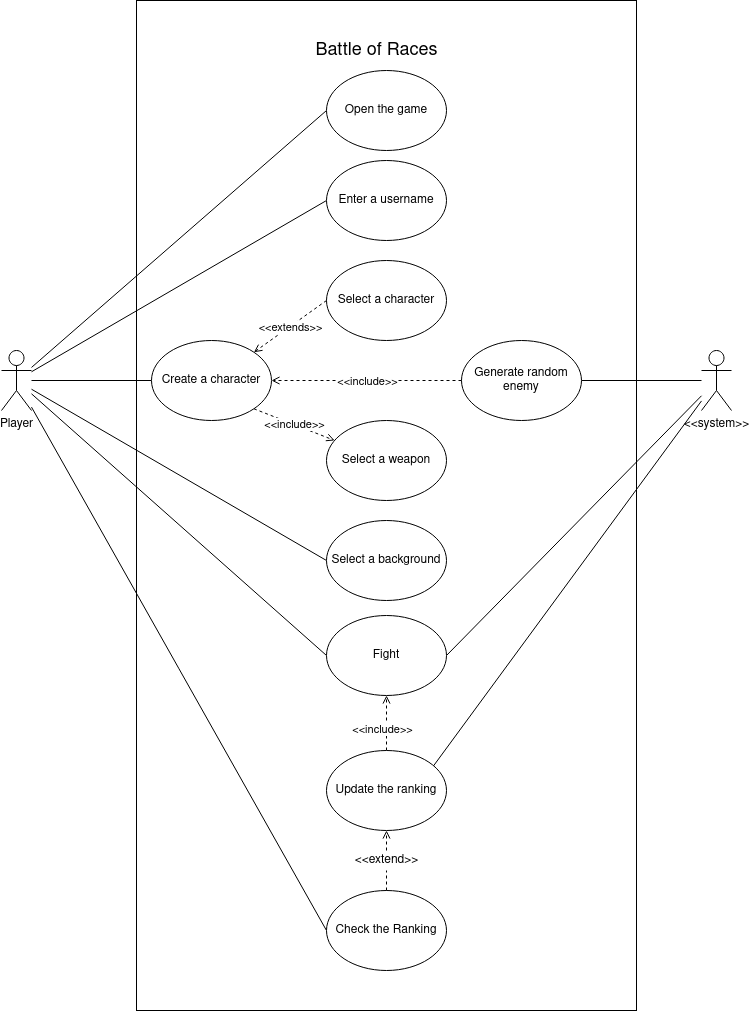

The diagram above was exported from draw.io. Its source (the exported page's mxGraphModel, read from the mxfile embedded in the PNG):
<mxGraphModel dx="1120" dy="1828" grid="1" gridSize="10" guides="1" tooltips="1" connect="1" arrows="1" fold="1" page="1" pageScale="1" pageWidth="827" pageHeight="1169" math="0" shadow="0">
  <root>
    <mxCell id="YuDjIKFtlZ7ev8gTmqPi-0" />
    <mxCell id="YuDjIKFtlZ7ev8gTmqPi-1" parent="YuDjIKFtlZ7ev8gTmqPi-0" />
    <mxCell id="x5rsir4Z3oEtAeItKHA--10" value="" style="rounded=0;whiteSpace=wrap;html=1;" parent="YuDjIKFtlZ7ev8gTmqPi-1" vertex="1">
      <mxGeometry x="245" y="-30" width="500" height="1010" as="geometry" />
    </mxCell>
    <mxCell id="x5rsir4Z3oEtAeItKHA--0" style="rounded=0;orthogonalLoop=1;jettySize=auto;html=1;entryX=0;entryY=0.5;entryDx=0;entryDy=0;endArrow=none;endFill=0;" parent="YuDjIKFtlZ7ev8gTmqPi-1" source="4SzEnLILA6eipthRu51X-0" target="x5rsir4Z3oEtAeItKHA--34" edge="1">
      <mxGeometry relative="1" as="geometry" />
    </mxCell>
    <mxCell id="x5rsir4Z3oEtAeItKHA--1" style="rounded=0;orthogonalLoop=1;jettySize=auto;html=1;entryX=0;entryY=0.5;entryDx=0;entryDy=0;endArrow=none;endFill=0;" parent="YuDjIKFtlZ7ev8gTmqPi-1" source="4SzEnLILA6eipthRu51X-0" target="4SzEnLILA6eipthRu51X-4" edge="1">
      <mxGeometry relative="1" as="geometry" />
    </mxCell>
    <mxCell id="x5rsir4Z3oEtAeItKHA--8" style="edgeStyle=none;rounded=0;orthogonalLoop=1;jettySize=auto;html=1;entryX=0;entryY=0.5;entryDx=0;entryDy=0;endArrow=none;endFill=0;strokeColor=#000000;" parent="YuDjIKFtlZ7ev8gTmqPi-1" source="4SzEnLILA6eipthRu51X-0" target="x5rsir4Z3oEtAeItKHA--32" edge="1">
      <mxGeometry relative="1" as="geometry">
        <mxPoint x="297.57359312880726" y="501.7157287525383" as="targetPoint" />
      </mxGeometry>
    </mxCell>
    <mxCell id="LXH4A_X8LWicsx8OI_5i-1" style="rounded=0;orthogonalLoop=1;jettySize=auto;html=1;entryX=0;entryY=0.5;entryDx=0;entryDy=0;endArrow=none;endFill=0;" parent="YuDjIKFtlZ7ev8gTmqPi-1" source="4SzEnLILA6eipthRu51X-0" target="LXH4A_X8LWicsx8OI_5i-0" edge="1">
      <mxGeometry relative="1" as="geometry" />
    </mxCell>
    <mxCell id="LXH4A_X8LWicsx8OI_5i-4" style="edgeStyle=none;rounded=0;orthogonalLoop=1;jettySize=auto;html=1;entryX=0;entryY=0.5;entryDx=0;entryDy=0;endArrow=none;endFill=0;strokeColor=#000000;" parent="YuDjIKFtlZ7ev8gTmqPi-1" source="4SzEnLILA6eipthRu51X-0" target="LXH4A_X8LWicsx8OI_5i-2" edge="1">
      <mxGeometry relative="1" as="geometry" />
    </mxCell>
    <mxCell id="YqZiN5wmMiJ3U1FN6c6A-2" style="rounded=0;orthogonalLoop=1;jettySize=auto;html=1;entryX=0;entryY=0.5;entryDx=0;entryDy=0;endArrow=none;endFill=0;" parent="YuDjIKFtlZ7ev8gTmqPi-1" source="4SzEnLILA6eipthRu51X-0" target="YqZiN5wmMiJ3U1FN6c6A-1" edge="1">
      <mxGeometry relative="1" as="geometry">
        <mxPoint x="440" y="530" as="targetPoint" />
      </mxGeometry>
    </mxCell>
    <mxCell id="4SzEnLILA6eipthRu51X-0" value="Player" style="shape=umlActor;verticalLabelPosition=bottom;verticalAlign=top;html=1;" parent="YuDjIKFtlZ7ev8gTmqPi-1" vertex="1">
      <mxGeometry x="110" y="320" width="30" height="60" as="geometry" />
    </mxCell>
    <mxCell id="4SzEnLILA6eipthRu51X-4" value="Open the game" style="ellipse;whiteSpace=wrap;html=1;" parent="YuDjIKFtlZ7ev8gTmqPi-1" vertex="1">
      <mxGeometry x="435" y="40" width="120" height="80" as="geometry" />
    </mxCell>
    <mxCell id="4SzEnLILA6eipthRu51X-5" value="Select a character" style="ellipse;whiteSpace=wrap;html=1;" parent="YuDjIKFtlZ7ev8gTmqPi-1" vertex="1">
      <mxGeometry x="435" y="230" width="120" height="80" as="geometry" />
    </mxCell>
    <mxCell id="4SzEnLILA6eipthRu51X-6" value="Select a weapon" style="ellipse;whiteSpace=wrap;html=1;" parent="YuDjIKFtlZ7ev8gTmqPi-1" vertex="1">
      <mxGeometry x="435" y="390" width="120" height="80" as="geometry" />
    </mxCell>
    <mxCell id="x5rsir4Z3oEtAeItKHA--5" value="" style="endArrow=open;html=1;rounded=0;strokeColor=#000000;dashed=1;endFill=0;exitX=0;exitY=0.5;exitDx=0;exitDy=0;entryX=1;entryY=0;entryDx=0;entryDy=0;" parent="YuDjIKFtlZ7ev8gTmqPi-1" source="4SzEnLILA6eipthRu51X-5" target="x5rsir4Z3oEtAeItKHA--34" edge="1">
      <mxGeometry relative="1" as="geometry">
        <mxPoint x="362" y="310" as="sourcePoint" />
        <mxPoint x="440" y="350" as="targetPoint" />
      </mxGeometry>
    </mxCell>
    <mxCell id="x5rsir4Z3oEtAeItKHA--6" value="&amp;lt;&amp;lt;extends&amp;gt;&amp;gt;" style="edgeLabel;resizable=0;html=1;align=center;verticalAlign=middle;" parent="x5rsir4Z3oEtAeItKHA--5" connectable="0" vertex="1">
      <mxGeometry relative="1" as="geometry">
        <mxPoint as="offset" />
      </mxGeometry>
    </mxCell>
    <mxCell id="x5rsir4Z3oEtAeItKHA--12" style="edgeStyle=none;rounded=0;orthogonalLoop=1;jettySize=auto;html=1;entryX=1;entryY=0.5;entryDx=0;entryDy=0;endArrow=none;endFill=0;strokeColor=#000000;" parent="YuDjIKFtlZ7ev8gTmqPi-1" source="x5rsir4Z3oEtAeItKHA--9" target="x5rsir4Z3oEtAeItKHA--11" edge="1">
      <mxGeometry relative="1" as="geometry" />
    </mxCell>
    <mxCell id="x5rsir4Z3oEtAeItKHA--33" style="edgeStyle=none;rounded=0;orthogonalLoop=1;jettySize=auto;html=1;entryX=1;entryY=0.5;entryDx=0;entryDy=0;endArrow=none;endFill=0;strokeColor=#000000;" parent="YuDjIKFtlZ7ev8gTmqPi-1" source="x5rsir4Z3oEtAeItKHA--9" target="x5rsir4Z3oEtAeItKHA--32" edge="1">
      <mxGeometry relative="1" as="geometry" />
    </mxCell>
    <mxCell id="LXH4A_X8LWicsx8OI_5i-6" style="edgeStyle=none;rounded=0;orthogonalLoop=1;jettySize=auto;html=1;entryX=0.886;entryY=0.204;entryDx=0;entryDy=0;entryPerimeter=0;endArrow=none;endFill=0;strokeColor=#000000;" parent="YuDjIKFtlZ7ev8gTmqPi-1" source="x5rsir4Z3oEtAeItKHA--9" target="LXH4A_X8LWicsx8OI_5i-5" edge="1">
      <mxGeometry relative="1" as="geometry" />
    </mxCell>
    <mxCell id="x5rsir4Z3oEtAeItKHA--9" value="&amp;lt;&amp;lt;system&amp;gt;&amp;gt;" style="shape=umlActor;verticalLabelPosition=bottom;verticalAlign=top;html=1;outlineConnect=0;" parent="YuDjIKFtlZ7ev8gTmqPi-1" vertex="1">
      <mxGeometry x="810" y="320" width="30" height="60" as="geometry" />
    </mxCell>
    <mxCell id="x5rsir4Z3oEtAeItKHA--11" value="Generate random enemy" style="ellipse;whiteSpace=wrap;html=1;" parent="YuDjIKFtlZ7ev8gTmqPi-1" vertex="1">
      <mxGeometry x="570" y="310" width="120" height="80" as="geometry" />
    </mxCell>
    <mxCell id="x5rsir4Z3oEtAeItKHA--32" value="Fight" style="ellipse;whiteSpace=wrap;html=1;" parent="YuDjIKFtlZ7ev8gTmqPi-1" vertex="1">
      <mxGeometry x="435" y="585" width="120" height="80" as="geometry" />
    </mxCell>
    <mxCell id="x5rsir4Z3oEtAeItKHA--34" value="Create a character" style="ellipse;whiteSpace=wrap;html=1;" parent="YuDjIKFtlZ7ev8gTmqPi-1" vertex="1">
      <mxGeometry x="260" y="310" width="120" height="80" as="geometry" />
    </mxCell>
    <mxCell id="x5rsir4Z3oEtAeItKHA--44" value="" style="endArrow=open;html=1;rounded=0;strokeColor=#000000;dashed=1;endFill=0;exitX=1;exitY=1;exitDx=0;exitDy=0;" parent="YuDjIKFtlZ7ev8gTmqPi-1" source="x5rsir4Z3oEtAeItKHA--34" target="4SzEnLILA6eipthRu51X-6" edge="1">
      <mxGeometry relative="1" as="geometry">
        <mxPoint x="372.42640687119274" y="311.71572875253787" as="sourcePoint" />
        <mxPoint x="429.03999999999996" y="271.03999999999996" as="targetPoint" />
      </mxGeometry>
    </mxCell>
    <mxCell id="x5rsir4Z3oEtAeItKHA--45" value="&amp;lt;&amp;lt;include&amp;gt;&amp;gt;" style="edgeLabel;resizable=0;html=1;align=center;verticalAlign=middle;" parent="x5rsir4Z3oEtAeItKHA--44" connectable="0" vertex="1">
      <mxGeometry relative="1" as="geometry">
        <mxPoint as="offset" />
      </mxGeometry>
    </mxCell>
    <mxCell id="x5rsir4Z3oEtAeItKHA--48" value="" style="endArrow=open;html=1;rounded=0;strokeColor=#000000;dashed=1;endFill=0;exitX=0;exitY=0.5;exitDx=0;exitDy=0;entryX=1;entryY=0.5;entryDx=0;entryDy=0;" parent="YuDjIKFtlZ7ev8gTmqPi-1" source="x5rsir4Z3oEtAeItKHA--11" target="x5rsir4Z3oEtAeItKHA--34" edge="1">
      <mxGeometry relative="1" as="geometry">
        <mxPoint x="372.42640687119274" y="368.2842712474619" as="sourcePoint" />
        <mxPoint x="434.5964759988485" y="397.3010835670384" as="targetPoint" />
      </mxGeometry>
    </mxCell>
    <mxCell id="x5rsir4Z3oEtAeItKHA--49" value="&amp;lt;&amp;lt;include&amp;gt;&amp;gt;" style="edgeLabel;resizable=0;html=1;align=center;verticalAlign=middle;" parent="x5rsir4Z3oEtAeItKHA--48" connectable="0" vertex="1">
      <mxGeometry relative="1" as="geometry">
        <mxPoint as="offset" />
      </mxGeometry>
    </mxCell>
    <mxCell id="x5rsir4Z3oEtAeItKHA--53" value="&lt;font style=&quot;font-size: 18px&quot;&gt;Battle of Races&lt;/font&gt;" style="text;html=1;align=center;verticalAlign=middle;resizable=0;points=[];autosize=1;strokeColor=none;" parent="YuDjIKFtlZ7ev8gTmqPi-1" vertex="1">
      <mxGeometry x="415" y="10" width="140" height="20" as="geometry" />
    </mxCell>
    <mxCell id="LXH4A_X8LWicsx8OI_5i-0" value="Enter a username " style="ellipse;whiteSpace=wrap;html=1;" parent="YuDjIKFtlZ7ev8gTmqPi-1" vertex="1">
      <mxGeometry x="435" y="130" width="120" height="80" as="geometry" />
    </mxCell>
    <mxCell id="LXH4A_X8LWicsx8OI_5i-13" style="edgeStyle=none;rounded=0;orthogonalLoop=1;jettySize=auto;html=1;entryX=0.5;entryY=1;entryDx=0;entryDy=0;dashed=1;endArrow=open;endFill=0;strokeColor=#000000;startArrow=none;" parent="YuDjIKFtlZ7ev8gTmqPi-1" source="LXH4A_X8LWicsx8OI_5i-14" target="LXH4A_X8LWicsx8OI_5i-5" edge="1">
      <mxGeometry relative="1" as="geometry" />
    </mxCell>
    <mxCell id="LXH4A_X8LWicsx8OI_5i-2" value="Check the Ranking" style="ellipse;whiteSpace=wrap;html=1;" parent="YuDjIKFtlZ7ev8gTmqPi-1" vertex="1">
      <mxGeometry x="435" y="860" width="120" height="80" as="geometry" />
    </mxCell>
    <mxCell id="LXH4A_X8LWicsx8OI_5i-16" style="edgeStyle=none;rounded=0;orthogonalLoop=1;jettySize=auto;html=1;entryX=0.5;entryY=1;entryDx=0;entryDy=0;dashed=1;endArrow=open;endFill=0;strokeColor=#000000;" parent="YuDjIKFtlZ7ev8gTmqPi-1" source="LXH4A_X8LWicsx8OI_5i-5" target="x5rsir4Z3oEtAeItKHA--32" edge="1">
      <mxGeometry relative="1" as="geometry" />
    </mxCell>
    <mxCell id="LXH4A_X8LWicsx8OI_5i-5" value="Update the ranking" style="ellipse;whiteSpace=wrap;html=1;" parent="YuDjIKFtlZ7ev8gTmqPi-1" vertex="1">
      <mxGeometry x="435" y="720" width="120" height="80" as="geometry" />
    </mxCell>
    <mxCell id="LXH4A_X8LWicsx8OI_5i-10" value="&amp;lt;&amp;lt;include&amp;gt;&amp;gt;" style="edgeLabel;resizable=0;html=1;align=center;verticalAlign=middle;" parent="YuDjIKFtlZ7ev8gTmqPi-1" connectable="0" vertex="1">
      <mxGeometry x="509.9975862068913" y="470" as="geometry">
        <mxPoint x="-19" y="228" as="offset" />
      </mxGeometry>
    </mxCell>
    <mxCell id="LXH4A_X8LWicsx8OI_5i-14" value="&amp;lt;&amp;lt;extend&amp;gt;&amp;gt;" style="text;html=1;align=center;verticalAlign=middle;resizable=0;points=[];autosize=1;strokeColor=none;" parent="YuDjIKFtlZ7ev8gTmqPi-1" vertex="1">
      <mxGeometry x="455" y="820" width="80" height="20" as="geometry" />
    </mxCell>
    <mxCell id="YqZiN5wmMiJ3U1FN6c6A-0" value="" style="edgeStyle=none;rounded=0;orthogonalLoop=1;jettySize=auto;html=1;entryX=0.5;entryY=1;entryDx=0;entryDy=0;dashed=1;endArrow=none;endFill=0;strokeColor=#000000;" parent="YuDjIKFtlZ7ev8gTmqPi-1" source="LXH4A_X8LWicsx8OI_5i-2" target="LXH4A_X8LWicsx8OI_5i-14" edge="1">
      <mxGeometry relative="1" as="geometry">
        <mxPoint x="489.43230113091886" y="800.1092898217321" as="sourcePoint" />
        <mxPoint x="495" y="750" as="targetPoint" />
      </mxGeometry>
    </mxCell>
    <mxCell id="YqZiN5wmMiJ3U1FN6c6A-1" value="Select a background" style="ellipse;whiteSpace=wrap;html=1;" parent="YuDjIKFtlZ7ev8gTmqPi-1" vertex="1">
      <mxGeometry x="435" y="490" width="120" height="80" as="geometry" />
    </mxCell>
  </root>
</mxGraphModel>